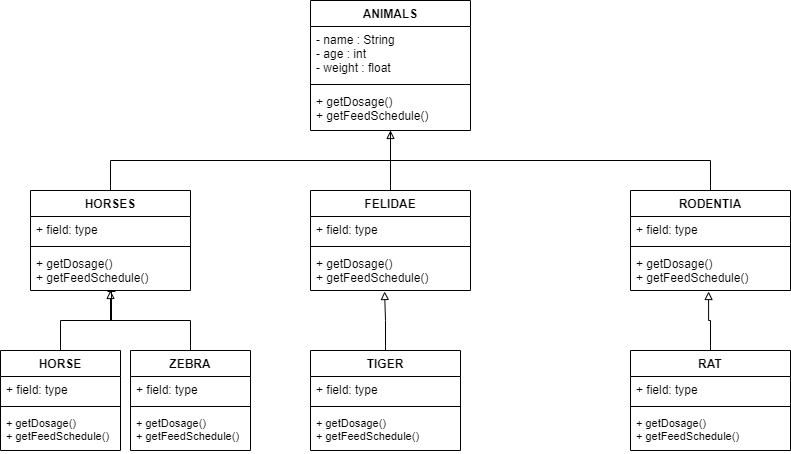

The diagram above was exported from draw.io. Its source (the exported page's mxGraphModel, read from the mxfile embedded in the PNG):
<mxGraphModel dx="1422" dy="762" grid="1" gridSize="10" guides="1" tooltips="1" connect="1" arrows="1" fold="1" page="1" pageScale="1" pageWidth="827" pageHeight="1169" math="0" shadow="0">
  <root>
    <mxCell id="0" />
    <mxCell id="1" parent="0" />
    <mxCell id="9r0HeREh9OREVjKDHgek-1" value="ANIMALS" style="swimlane;fontStyle=1;align=center;verticalAlign=top;childLayout=stackLayout;horizontal=1;startSize=26;horizontalStack=0;resizeParent=1;resizeParentMax=0;resizeLast=0;collapsible=1;marginBottom=0;" parent="1" vertex="1">
      <mxGeometry x="320" y="10" width="160" height="130" as="geometry" />
    </mxCell>
    <mxCell id="9r0HeREh9OREVjKDHgek-2" value="- name : String&#10;- age : int&#10;- weight : float" style="text;strokeColor=none;fillColor=none;align=left;verticalAlign=top;spacingLeft=4;spacingRight=4;overflow=hidden;rotatable=0;points=[[0,0.5],[1,0.5]];portConstraint=eastwest;" parent="9r0HeREh9OREVjKDHgek-1" vertex="1">
      <mxGeometry y="26" width="160" height="54" as="geometry" />
    </mxCell>
    <mxCell id="9r0HeREh9OREVjKDHgek-3" value="" style="line;strokeWidth=1;fillColor=none;align=left;verticalAlign=middle;spacingTop=-1;spacingLeft=3;spacingRight=3;rotatable=0;labelPosition=right;points=[];portConstraint=eastwest;" parent="9r0HeREh9OREVjKDHgek-1" vertex="1">
      <mxGeometry y="80" width="160" height="8" as="geometry" />
    </mxCell>
    <mxCell id="9r0HeREh9OREVjKDHgek-4" value="+ getDosage()&#10;+ getFeedSchedule()" style="text;strokeColor=none;fillColor=none;align=left;verticalAlign=top;spacingLeft=4;spacingRight=4;overflow=hidden;rotatable=0;points=[[0,0.5],[1,0.5]];portConstraint=eastwest;" parent="9r0HeREh9OREVjKDHgek-1" vertex="1">
      <mxGeometry y="88" width="160" height="42" as="geometry" />
    </mxCell>
    <mxCell id="9r0HeREh9OREVjKDHgek-48" style="edgeStyle=orthogonalEdgeStyle;rounded=0;orthogonalLoop=1;jettySize=auto;html=1;exitX=0.5;exitY=0;exitDx=0;exitDy=0;fontSize=11;endArrow=baseDash;endFill=0;strokeColor=#000000;entryX=0.5;entryY=1;entryDx=0;entryDy=0;entryPerimeter=0;" parent="1" source="9r0HeREh9OREVjKDHgek-5" target="9r0HeREh9OREVjKDHgek-4" edge="1">
      <mxGeometry relative="1" as="geometry">
        <mxPoint x="400" y="150" as="targetPoint" />
      </mxGeometry>
    </mxCell>
    <mxCell id="9r0HeREh9OREVjKDHgek-5" value="HORSES" style="swimlane;fontStyle=1;align=center;verticalAlign=top;childLayout=stackLayout;horizontal=1;startSize=26;horizontalStack=0;resizeParent=1;resizeParentMax=0;resizeLast=0;collapsible=1;marginBottom=0;" parent="1" vertex="1">
      <mxGeometry x="40" y="200" width="160" height="100" as="geometry" />
    </mxCell>
    <mxCell id="9r0HeREh9OREVjKDHgek-6" value="+ field: type" style="text;strokeColor=none;fillColor=none;align=left;verticalAlign=top;spacingLeft=4;spacingRight=4;overflow=hidden;rotatable=0;points=[[0,0.5],[1,0.5]];portConstraint=eastwest;" parent="9r0HeREh9OREVjKDHgek-5" vertex="1">
      <mxGeometry y="26" width="160" height="26" as="geometry" />
    </mxCell>
    <mxCell id="9r0HeREh9OREVjKDHgek-7" value="" style="line;strokeWidth=1;fillColor=none;align=left;verticalAlign=middle;spacingTop=-1;spacingLeft=3;spacingRight=3;rotatable=0;labelPosition=right;points=[];portConstraint=eastwest;" parent="9r0HeREh9OREVjKDHgek-5" vertex="1">
      <mxGeometry y="52" width="160" height="8" as="geometry" />
    </mxCell>
    <mxCell id="9r0HeREh9OREVjKDHgek-8" value="+ getDosage()&#10;+ getFeedSchedule()" style="text;strokeColor=none;fillColor=none;align=left;verticalAlign=top;spacingLeft=4;spacingRight=4;overflow=hidden;rotatable=0;points=[[0,0.5],[1,0.5]];portConstraint=eastwest;" parent="9r0HeREh9OREVjKDHgek-5" vertex="1">
      <mxGeometry y="60" width="160" height="40" as="geometry" />
    </mxCell>
    <mxCell id="9r0HeREh9OREVjKDHgek-50" style="edgeStyle=orthogonalEdgeStyle;rounded=0;orthogonalLoop=1;jettySize=auto;html=1;exitX=0.5;exitY=0;exitDx=0;exitDy=0;fontSize=11;endArrow=baseDash;endFill=0;strokeColor=#000000;" parent="1" source="9r0HeREh9OREVjKDHgek-9" edge="1">
      <mxGeometry relative="1" as="geometry">
        <mxPoint x="400" y="140" as="targetPoint" />
      </mxGeometry>
    </mxCell>
    <mxCell id="9r0HeREh9OREVjKDHgek-9" value="FELIDAE" style="swimlane;fontStyle=1;align=center;verticalAlign=top;childLayout=stackLayout;horizontal=1;startSize=26;horizontalStack=0;resizeParent=1;resizeParentMax=0;resizeLast=0;collapsible=1;marginBottom=0;" parent="1" vertex="1">
      <mxGeometry x="320" y="200" width="160" height="100" as="geometry" />
    </mxCell>
    <mxCell id="9r0HeREh9OREVjKDHgek-10" value="+ field: type" style="text;strokeColor=none;fillColor=none;align=left;verticalAlign=top;spacingLeft=4;spacingRight=4;overflow=hidden;rotatable=0;points=[[0,0.5],[1,0.5]];portConstraint=eastwest;" parent="9r0HeREh9OREVjKDHgek-9" vertex="1">
      <mxGeometry y="26" width="160" height="26" as="geometry" />
    </mxCell>
    <mxCell id="9r0HeREh9OREVjKDHgek-11" value="" style="line;strokeWidth=1;fillColor=none;align=left;verticalAlign=middle;spacingTop=-1;spacingLeft=3;spacingRight=3;rotatable=0;labelPosition=right;points=[];portConstraint=eastwest;" parent="9r0HeREh9OREVjKDHgek-9" vertex="1">
      <mxGeometry y="52" width="160" height="8" as="geometry" />
    </mxCell>
    <mxCell id="9r0HeREh9OREVjKDHgek-12" value="+ getDosage()&#10;+ getFeedSchedule()" style="text;strokeColor=none;fillColor=none;align=left;verticalAlign=top;spacingLeft=4;spacingRight=4;overflow=hidden;rotatable=0;points=[[0,0.5],[1,0.5]];portConstraint=eastwest;" parent="9r0HeREh9OREVjKDHgek-9" vertex="1">
      <mxGeometry y="60" width="160" height="40" as="geometry" />
    </mxCell>
    <mxCell id="9r0HeREh9OREVjKDHgek-49" style="edgeStyle=orthogonalEdgeStyle;rounded=0;orthogonalLoop=1;jettySize=auto;html=1;exitX=0.5;exitY=0;exitDx=0;exitDy=0;fontSize=11;endArrow=block;endFill=0;strokeColor=#000000;" parent="1" source="9r0HeREh9OREVjKDHgek-13" edge="1">
      <mxGeometry relative="1" as="geometry">
        <mxPoint x="400" y="140" as="targetPoint" />
      </mxGeometry>
    </mxCell>
    <mxCell id="9r0HeREh9OREVjKDHgek-13" value="RODENTIA" style="swimlane;fontStyle=1;align=center;verticalAlign=top;childLayout=stackLayout;horizontal=1;startSize=26;horizontalStack=0;resizeParent=1;resizeParentMax=0;resizeLast=0;collapsible=1;marginBottom=0;" parent="1" vertex="1">
      <mxGeometry x="640" y="200" width="160" height="100" as="geometry" />
    </mxCell>
    <mxCell id="9r0HeREh9OREVjKDHgek-14" value="+ field: type" style="text;strokeColor=none;fillColor=none;align=left;verticalAlign=top;spacingLeft=4;spacingRight=4;overflow=hidden;rotatable=0;points=[[0,0.5],[1,0.5]];portConstraint=eastwest;" parent="9r0HeREh9OREVjKDHgek-13" vertex="1">
      <mxGeometry y="26" width="160" height="26" as="geometry" />
    </mxCell>
    <mxCell id="9r0HeREh9OREVjKDHgek-15" value="" style="line;strokeWidth=1;fillColor=none;align=left;verticalAlign=middle;spacingTop=-1;spacingLeft=3;spacingRight=3;rotatable=0;labelPosition=right;points=[];portConstraint=eastwest;" parent="9r0HeREh9OREVjKDHgek-13" vertex="1">
      <mxGeometry y="52" width="160" height="8" as="geometry" />
    </mxCell>
    <mxCell id="9r0HeREh9OREVjKDHgek-16" value="+ getDosage()&#10;+ getFeedSchedule()" style="text;strokeColor=none;fillColor=none;align=left;verticalAlign=top;spacingLeft=4;spacingRight=4;overflow=hidden;rotatable=0;points=[[0,0.5],[1,0.5]];portConstraint=eastwest;" parent="9r0HeREh9OREVjKDHgek-13" vertex="1">
      <mxGeometry y="60" width="160" height="40" as="geometry" />
    </mxCell>
    <mxCell id="9r0HeREh9OREVjKDHgek-51" style="edgeStyle=orthogonalEdgeStyle;rounded=0;orthogonalLoop=1;jettySize=auto;html=1;exitX=0.5;exitY=0;exitDx=0;exitDy=0;fontSize=11;endArrow=baseDash;endFill=0;strokeColor=#000000;entryX=0.506;entryY=1.025;entryDx=0;entryDy=0;entryPerimeter=0;" parent="1" source="9r0HeREh9OREVjKDHgek-19" target="9r0HeREh9OREVjKDHgek-8" edge="1">
      <mxGeometry relative="1" as="geometry">
        <mxPoint x="120" y="310" as="targetPoint" />
      </mxGeometry>
    </mxCell>
    <mxCell id="9r0HeREh9OREVjKDHgek-19" value="HORSE" style="swimlane;fontStyle=1;align=center;verticalAlign=top;childLayout=stackLayout;horizontal=1;startSize=26;horizontalStack=0;resizeParent=1;resizeParentMax=0;resizeLast=0;collapsible=1;marginBottom=0;" parent="1" vertex="1">
      <mxGeometry x="10" y="360" width="120" height="100" as="geometry" />
    </mxCell>
    <mxCell id="9r0HeREh9OREVjKDHgek-20" value="+ field: type" style="text;strokeColor=none;fillColor=none;align=left;verticalAlign=top;spacingLeft=4;spacingRight=4;overflow=hidden;rotatable=0;points=[[0,0.5],[1,0.5]];portConstraint=eastwest;" parent="9r0HeREh9OREVjKDHgek-19" vertex="1">
      <mxGeometry y="26" width="120" height="26" as="geometry" />
    </mxCell>
    <mxCell id="9r0HeREh9OREVjKDHgek-21" value="" style="line;strokeWidth=1;fillColor=none;align=left;verticalAlign=middle;spacingTop=-1;spacingLeft=3;spacingRight=3;rotatable=0;labelPosition=right;points=[];portConstraint=eastwest;" parent="9r0HeREh9OREVjKDHgek-19" vertex="1">
      <mxGeometry y="52" width="120" height="8" as="geometry" />
    </mxCell>
    <mxCell id="9r0HeREh9OREVjKDHgek-22" value="+ getDosage()&#10;+ getFeedSchedule()" style="text;strokeColor=none;fillColor=none;align=left;verticalAlign=top;spacingLeft=4;spacingRight=4;overflow=hidden;rotatable=0;points=[[0,0.5],[1,0.5]];portConstraint=eastwest;fontSize=11;" parent="9r0HeREh9OREVjKDHgek-19" vertex="1">
      <mxGeometry y="60" width="120" height="40" as="geometry" />
    </mxCell>
    <mxCell id="9r0HeREh9OREVjKDHgek-52" style="edgeStyle=orthogonalEdgeStyle;rounded=0;orthogonalLoop=1;jettySize=auto;html=1;exitX=0.5;exitY=0;exitDx=0;exitDy=0;fontSize=11;endArrow=block;endFill=0;strokeColor=#000000;" parent="1" source="9r0HeREh9OREVjKDHgek-23" edge="1">
      <mxGeometry relative="1" as="geometry">
        <mxPoint x="120" y="300" as="targetPoint" />
      </mxGeometry>
    </mxCell>
    <mxCell id="9r0HeREh9OREVjKDHgek-23" value="ZEBRA" style="swimlane;fontStyle=1;align=center;verticalAlign=top;childLayout=stackLayout;horizontal=1;startSize=26;horizontalStack=0;resizeParent=1;resizeParentMax=0;resizeLast=0;collapsible=1;marginBottom=0;" parent="1" vertex="1">
      <mxGeometry x="140" y="360" width="120" height="100" as="geometry" />
    </mxCell>
    <mxCell id="9r0HeREh9OREVjKDHgek-24" value="+ field: type" style="text;strokeColor=none;fillColor=none;align=left;verticalAlign=top;spacingLeft=4;spacingRight=4;overflow=hidden;rotatable=0;points=[[0,0.5],[1,0.5]];portConstraint=eastwest;" parent="9r0HeREh9OREVjKDHgek-23" vertex="1">
      <mxGeometry y="26" width="120" height="26" as="geometry" />
    </mxCell>
    <mxCell id="9r0HeREh9OREVjKDHgek-25" value="" style="line;strokeWidth=1;fillColor=none;align=left;verticalAlign=middle;spacingTop=-1;spacingLeft=3;spacingRight=3;rotatable=0;labelPosition=right;points=[];portConstraint=eastwest;" parent="9r0HeREh9OREVjKDHgek-23" vertex="1">
      <mxGeometry y="52" width="120" height="8" as="geometry" />
    </mxCell>
    <mxCell id="9r0HeREh9OREVjKDHgek-26" value="+ getDosage()&#10;+ getFeedSchedule()" style="text;strokeColor=none;fillColor=none;align=left;verticalAlign=top;spacingLeft=4;spacingRight=4;overflow=hidden;rotatable=0;points=[[0,0.5],[1,0.5]];portConstraint=eastwest;fontSize=11;" parent="9r0HeREh9OREVjKDHgek-23" vertex="1">
      <mxGeometry y="60" width="120" height="40" as="geometry" />
    </mxCell>
    <mxCell id="9r0HeREh9OREVjKDHgek-41" style="edgeStyle=orthogonalEdgeStyle;rounded=0;orthogonalLoop=1;jettySize=auto;html=1;exitX=0.5;exitY=0;exitDx=0;exitDy=0;fontSize=11;endArrow=block;endFill=0;strokeColor=#000000;entryX=0.463;entryY=1.025;entryDx=0;entryDy=0;entryPerimeter=0;" parent="1" source="9r0HeREh9OREVjKDHgek-27" target="9r0HeREh9OREVjKDHgek-12" edge="1">
      <mxGeometry relative="1" as="geometry">
        <mxPoint x="395" y="310" as="targetPoint" />
      </mxGeometry>
    </mxCell>
    <mxCell id="9r0HeREh9OREVjKDHgek-27" value="TIGER" style="swimlane;fontStyle=1;align=center;verticalAlign=top;childLayout=stackLayout;horizontal=1;startSize=26;horizontalStack=0;resizeParent=1;resizeParentMax=0;resizeLast=0;collapsible=1;marginBottom=0;" parent="1" vertex="1">
      <mxGeometry x="320" y="360" width="150" height="100" as="geometry" />
    </mxCell>
    <mxCell id="9r0HeREh9OREVjKDHgek-28" value="+ field: type" style="text;strokeColor=none;fillColor=none;align=left;verticalAlign=top;spacingLeft=4;spacingRight=4;overflow=hidden;rotatable=0;points=[[0,0.5],[1,0.5]];portConstraint=eastwest;" parent="9r0HeREh9OREVjKDHgek-27" vertex="1">
      <mxGeometry y="26" width="150" height="26" as="geometry" />
    </mxCell>
    <mxCell id="9r0HeREh9OREVjKDHgek-29" value="" style="line;strokeWidth=1;fillColor=none;align=left;verticalAlign=middle;spacingTop=-1;spacingLeft=3;spacingRight=3;rotatable=0;labelPosition=right;points=[];portConstraint=eastwest;" parent="9r0HeREh9OREVjKDHgek-27" vertex="1">
      <mxGeometry y="52" width="150" height="8" as="geometry" />
    </mxCell>
    <mxCell id="9r0HeREh9OREVjKDHgek-30" value="+ getDosage()&#10;+ getFeedSchedule()" style="text;strokeColor=none;fillColor=none;align=left;verticalAlign=top;spacingLeft=4;spacingRight=4;overflow=hidden;rotatable=0;points=[[0,0.5],[1,0.5]];portConstraint=eastwest;fontSize=11;" parent="9r0HeREh9OREVjKDHgek-27" vertex="1">
      <mxGeometry y="60" width="150" height="40" as="geometry" />
    </mxCell>
    <mxCell id="9r0HeREh9OREVjKDHgek-42" style="edgeStyle=orthogonalEdgeStyle;rounded=0;orthogonalLoop=1;jettySize=auto;html=1;exitX=0.5;exitY=0;exitDx=0;exitDy=0;fontSize=11;endArrow=block;endFill=0;strokeColor=#000000;entryX=0.488;entryY=1.025;entryDx=0;entryDy=0;entryPerimeter=0;" parent="1" source="9r0HeREh9OREVjKDHgek-31" target="9r0HeREh9OREVjKDHgek-16" edge="1">
      <mxGeometry relative="1" as="geometry">
        <mxPoint x="720" y="310" as="targetPoint" />
      </mxGeometry>
    </mxCell>
    <mxCell id="9r0HeREh9OREVjKDHgek-31" value="RAT" style="swimlane;fontStyle=1;align=center;verticalAlign=top;childLayout=stackLayout;horizontal=1;startSize=26;horizontalStack=0;resizeParent=1;resizeParentMax=0;resizeLast=0;collapsible=1;marginBottom=0;" parent="1" vertex="1">
      <mxGeometry x="640" y="360" width="160" height="100" as="geometry" />
    </mxCell>
    <mxCell id="9r0HeREh9OREVjKDHgek-32" value="+ field: type" style="text;strokeColor=none;fillColor=none;align=left;verticalAlign=top;spacingLeft=4;spacingRight=4;overflow=hidden;rotatable=0;points=[[0,0.5],[1,0.5]];portConstraint=eastwest;" parent="9r0HeREh9OREVjKDHgek-31" vertex="1">
      <mxGeometry y="26" width="160" height="26" as="geometry" />
    </mxCell>
    <mxCell id="9r0HeREh9OREVjKDHgek-33" value="" style="line;strokeWidth=1;fillColor=none;align=left;verticalAlign=middle;spacingTop=-1;spacingLeft=3;spacingRight=3;rotatable=0;labelPosition=right;points=[];portConstraint=eastwest;" parent="9r0HeREh9OREVjKDHgek-31" vertex="1">
      <mxGeometry y="52" width="160" height="8" as="geometry" />
    </mxCell>
    <mxCell id="9r0HeREh9OREVjKDHgek-34" value="+ getDosage()&#10;+ getFeedSchedule()" style="text;strokeColor=none;fillColor=none;align=left;verticalAlign=top;spacingLeft=4;spacingRight=4;overflow=hidden;rotatable=0;points=[[0,0.5],[1,0.5]];portConstraint=eastwest;fontSize=11;" parent="9r0HeREh9OREVjKDHgek-31" vertex="1">
      <mxGeometry y="60" width="160" height="40" as="geometry" />
    </mxCell>
  </root>
</mxGraphModel>